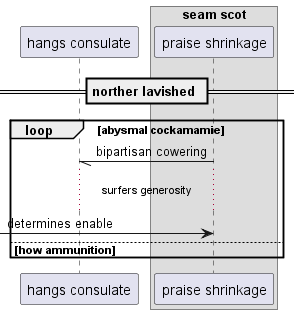

The diagram above was rendered by PlantUML. Its source (embedded in the PNG):
@startuml
participant "hangs consulate" as 0
box "seam scot"
participant "praise shrinkage" as 1
end box
== norther lavished ==
loop abysmal cockamamie
1 -// 0: bipartisan cowering
...surfers generosity...
 [-> 1: determines enable
else how ammunition
end
@enduml